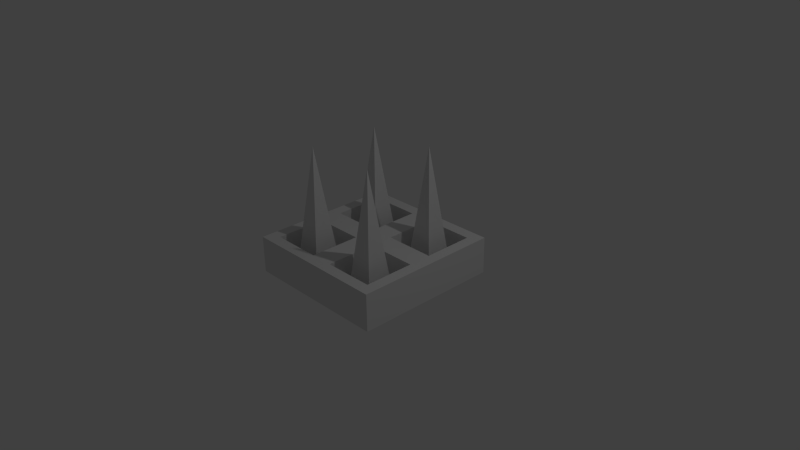 # Source: wall_spike.blend  (saved by Blender 2.68.0; exported with 4.5.12 LTS)
import bpy
from mathutils import Matrix  # noqa: F401  (used for matrix-valued properties, if any)

bpy.ops.wm.read_factory_settings(use_empty=True)
scene = bpy.context.scene
scene.name = 'Scene'

# ---- collections
col_collection_1 = bpy.data.collections.new('Collection 1'); scene.collection.children.link(col_collection_1)

# ---- materials (node trees are filled in below, after node groups)
mat_material = bpy.data.materials.new('Material')
mat_material.alpha_threshold = 0.0
mat_material.use_transparent_shadow = False
mat_material.roughness = 0.5
mat_material.line_color = (0.0, 0.0, 0.0, 1.0)

# ---- material node trees

# ---- world
world_world = bpy.data.worlds.new('World'); scene.world = world_world
world_world.color = (0.05088, 0.05088, 0.05088)
world_world.use_sun_shadow = False
world_world.sun_shadow_jitter_overblur = 0.0
world_world.cycles.sampling_method = 'MANUAL'
world_world.cycles.sample_map_resolution = 256

# ---- cameras
cam_camera = bpy.data.cameras.new('Camera')
cam_camera.clip_end = 100.0
cam_camera.lens = 35.0
cam_camera.sensor_width = 32.0
cam_camera.sensor_height = 18.0
cam_camera.ortho_scale = 7.314
cam_camera.dof.focus_distance = 0.0
cam_camera.dof.aperture_fstop = 128.0

# ---- lights
light_lamp = bpy.data.lights.new('Lamp', 'POINT')
light_lamp.transmission_factor = 0.0
light_lamp.cutoff_distance = 30.0
light_lamp.energy = 100.0
light_lamp.shadow_buffer_clip_start = 1.001
light_lamp.shadow_soft_size = 0.1
light_lamp.shadow_maximum_resolution = 0.006
light_lamp.use_absolute_resolution = True
light_lamp.cycles.use_multiple_importance_sampling = False

# ---- meshes
me_cube = bpy.data.meshes.new('Cube')
me_cube.from_pydata([(1.0, 1.0, -0.2576), (1.0, -1.0, -0.2576), (-1.0, -1.0, -0.2576), (-1.0, 1.0, -0.2576), (1.0, 1.0, 0.2424), (1.0, -1.0, 0.2424), (-1.0, -1.0, 0.2424), (-1.0, 1.0, 0.2424), (1.0, -5.364e-07, 0.2424), (2.384e-07, 1.0, 0.2424), (-5.364e-07, -1.0, 0.2424), (-1.0, 1.788e-07, 0.2424), (-1.49e-07, -1.788e-07, 0.2424), (-0.1566, -0.1566, 0.2409), (-0.8434, -0.1566, 0.2409), (-0.8434, -0.8434, 0.2409), (-0.1566, -0.8434, 0.2409), (0.8434, -0.1566, 0.2409), (0.1566, -0.1566, 0.2409), (0.1566, -0.8434, 0.2409), (0.8434, -0.8434, 0.2409), (0.8434, 0.8434, 0.2409), (0.1566, 0.8434, 0.2409), (0.1566, 0.1566, 0.2409), (0.8434, 0.1566, 0.2409), (-0.1566, 0.8434, 0.2409), (-0.8434, 0.8434, 0.2409), (-0.8434, 0.1566, 0.2409), (-0.1566, 0.1566, 0.2409), (-0.1666, -0.1666, -0.1249), (-0.8334, -0.1666, -0.1249), (-0.8334, -0.8334, -0.1249), (-0.1666, -0.8334, -0.1249), (0.8334, -0.1666, -0.1249), (0.1666, -0.1666, -0.1249), (0.1666, -0.8334, -0.1249), (0.8334, -0.8334, -0.1249), (0.8334, 0.8334, -0.1249), (0.1666, 0.8334, -0.1249), (0.1666, 0.1666, -0.1249), (0.8334, 0.1666, -0.1249), (-0.1666, 0.8334, -0.1249), (-0.8334, 0.8334, -0.1249), (-0.8334, 0.1666, -0.1249), (-0.1666, 0.1666, -0.1249)], [], [(0, 1, 2, 3), (33, 34, 35, 36), (0, 4, 8, 5, 1), (1, 5, 10, 6, 2), (2, 6, 11, 7, 3), (4, 0, 3, 7, 9), (37, 38, 39, 40), (41, 42, 43, 44), (29, 30, 31, 32), (12, 11, 14, 13), (11, 6, 15, 14), (6, 10, 16, 15), (10, 12, 13, 16), (8, 12, 18, 17), (12, 10, 19, 18), (10, 5, 20, 19), (5, 8, 17, 20), (4, 9, 22, 21), (9, 12, 23, 22), (12, 8, 24, 23), (8, 4, 21, 24), (9, 7, 26, 25), (7, 11, 27, 26), (11, 12, 28, 27), (12, 9, 25, 28), (30, 29, 13, 14), (31, 30, 14, 15), (32, 31, 15, 16), (29, 32, 16, 13), (34, 33, 17, 18), (35, 34, 18, 19), (36, 35, 19, 20), (33, 36, 20, 17), (38, 37, 21, 22), (39, 38, 22, 23), (40, 39, 23, 24), (37, 40, 24, 21), (42, 41, 25, 26), (43, 42, 26, 27), (44, 43, 27, 28), (41, 44, 28, 25)])
me_cube.materials.append(mat_material)
me_cube.use_remesh_preserve_volume = False
me_cube.use_remesh_preserve_attributes = False
me_cube.use_mirror_vertex_groups = False
me_cube.update()
me_cone_003 = bpy.data.meshes.new('Cone.003')
me_cone_003.from_pydata([(0.8232, 1.177, -0.75), (1.177, 1.177, -0.75), (1.177, 0.8232, -0.75), (1.0, 1.0, 0.75), (0.8232, 0.8232, -0.75), (-0.1768, 1.177, -0.75), (0.1768, 1.177, -0.75), (0.1768, 0.8232, -0.75), (0.0, 1.0, 0.75), (-0.1768, 0.8232, -0.75), (-0.1768, 0.1768, -0.75), (0.1768, 0.1768, -0.75), (0.1768, -0.1768, -0.75), (0.0, 0.0, 0.75), (-0.1768, -0.1768, -0.75), (0.8232, 0.1768, -0.75), (1.177, 0.1768, -0.75), (1.177, -0.1768, -0.75), (1.0, 0.0, 0.75), (0.8232, -0.1768, -0.75)], [], [(2, 3, 4), (0, 3, 1), (4, 3, 0), (1, 3, 2), (0, 1, 2, 4), (7, 8, 9), (5, 8, 6), (9, 8, 5), (6, 8, 7), (5, 6, 7, 9), (12, 13, 14), (10, 13, 11), (14, 13, 10), (11, 13, 12), (10, 11, 12, 14), (17, 18, 19), (15, 18, 16), (19, 18, 15), (16, 18, 17), (15, 16, 17, 19)])
me_cone_003.use_remesh_preserve_volume = False
me_cone_003.use_remesh_preserve_attributes = False
me_cone_003.use_mirror_vertex_groups = False
me_cone_003.update()

# ---- objects
ob_cube = bpy.data.objects.new('Cube', me_cube)
ob_lamp = bpy.data.objects.new('Lamp', light_lamp)
ob_camera = bpy.data.objects.new('Camera', cam_camera)
ob_cone_002 = bpy.data.objects.new('Cone.002', me_cone_003)

# ---- transforms, parenting, visibility, modifiers, constraints
ob_cube.location = (0.0, 0.0, 0.0)
ob_cube.lock_rotations_4d = False
ob_cube.empty_display_type = 'ARROWS'
ob_cube.lineart.crease_threshold = 0.0
ob_lamp.location = (4.076, 1.005, 5.904)
ob_lamp.rotation_euler = (0.6503, 0.05522, 1.866)
ob_lamp.lock_rotations_4d = False
ob_lamp.empty_display_type = 'ARROWS'
ob_lamp.color = (0.0, 0.0, 0.0, 0.0)
ob_lamp.lineart.crease_threshold = 0.0
ob_camera.location = (7.481, -6.508, 5.344)
ob_camera.rotation_euler = (1.109, 0.01082, 0.8149)
ob_camera.lock_rotations_4d = False
ob_camera.empty_display_type = 'ARROWS'
ob_camera.color = (0.0, 0.0, 0.0, 0.0)
ob_camera.display_type = 'WIRE'
ob_camera.lineart.crease_threshold = 0.0
ob_cone_002.location = (-0.5, -0.5, 0.7324)
ob_cone_002.lineart.crease_threshold = 0.0

# ---- collection membership
col_collection_1.objects.link(ob_cube)
col_collection_1.objects.link(ob_lamp)
col_collection_1.objects.link(ob_camera)
col_collection_1.objects.link(ob_cone_002)

# ---- scene / render settings (as saved in the file)
scene.camera = ob_camera
scene.frame_start = 1; scene.frame_end = 250; scene.frame_set(1)
scene.render.engine = 'BLENDER_EEVEE_NEXT'
scene.render.image_settings.color_mode = 'RGB'
scene.render.image_settings.compression = 90
scene.render.resolution_percentage = 50
scene.render.dither_intensity = 0.0
scene.cycles.use_denoising = False
scene.cycles.samples = 10
scene.cycles.sampling_pattern = 'TABULATED_SOBOL'
scene.cycles.light_sampling_threshold = 0.0
scene.cycles.use_adaptive_sampling = False
scene.cycles.use_light_tree = False
scene.cycles.blur_glossy = 0.0
scene.cycles.volume_bounces = 1
scene.cycles.pixel_filter_type = 'GAUSSIAN'
scene.cycles.sample_clamp_indirect = 0.0
scene.view_settings.view_transform = 'Standard'
bpy.context.view_layer.update()
